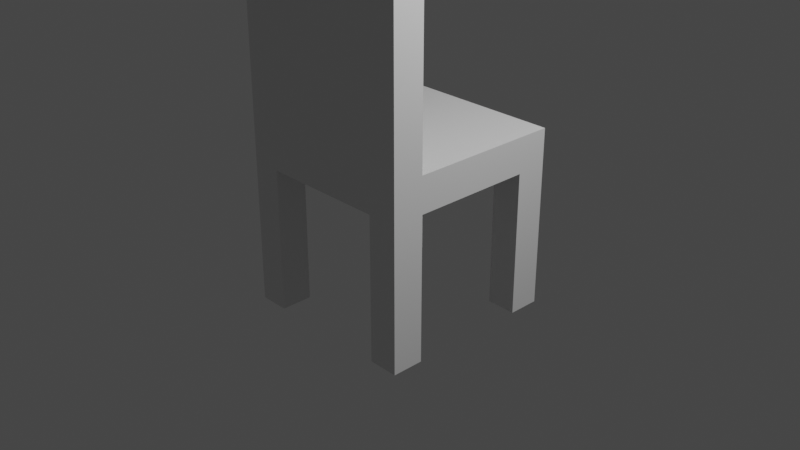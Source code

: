 # Source: chair.blend  (saved by Blender 2.80.42; exported with 4.5.12 LTS)
import bpy
from mathutils import Matrix  # noqa: F401  (used for matrix-valued properties, if any)

bpy.ops.wm.read_factory_settings(use_empty=True)
scene = bpy.context.scene
scene.name = 'Scene'

# ---- collections
col_collection = bpy.data.collections.new('Collection'); scene.collection.children.link(col_collection)

# ---- materials (node trees are filled in below, after node groups)
mat_material = bpy.data.materials.new('Material')
mat_material.alpha_threshold = 0.0
mat_material.use_transparent_shadow = False
mat_material.roughness = 0.5
mat_material.line_color = (0.0, 0.0, 0.0, 1.0)

# ---- material node trees
mat_material.use_nodes = True; mat_material.node_tree.nodes.clear()
_N = mat_material.node_tree.nodes; _L = mat_material.node_tree.links
n0 = _N.new('ShaderNodeOutputMaterial'); n0.name = 'Material Output'; n0.location = (300, 300)
n1 = _N.new('ShaderNodeBsdfPrincipled'); n1.name = 'Principled BSDF'; n1.location = (10, 300)
n1.distribution = 'GGX'
n1.subsurface_method = 'BURLEY'
n1.inputs[3].default_value = 1.45
_L.new(n1.outputs[0], n0.inputs[0])
n0.is_active_output = True

# ---- world
world_world = bpy.data.worlds.new('World'); scene.world = world_world
world_world.use_nodes = True; world_world.node_tree.nodes.clear()
_N = world_world.node_tree.nodes; _L = world_world.node_tree.links
n0 = _N.new('ShaderNodeOutputWorld'); n0.name = 'World Output'; n0.location = (300, 300)
n1 = _N.new('ShaderNodeBackground'); n1.name = 'Background'; n1.location = (10, 300)
n1.inputs[0].default_value = (0.05088, 0.05088, 0.05088, 1.0)
_L.new(n1.outputs[0], n0.inputs[0])
n0.is_active_output = True
world_world.color = (0.05088, 0.05088, 0.05088)
world_world.use_sun_shadow = False
world_world.sun_shadow_jitter_overblur = 0.0

# ---- cameras
cam_camera = bpy.data.cameras.new('Camera')
cam_camera.clip_end = 100.0
cam_camera.ortho_scale = 7.314
cam_camera.dof.focus_distance = 0.0
cam_camera.dof.aperture_fstop = 128.0

# ---- lights
light_light = bpy.data.lights.new('Light', 'POINT')
light_light.transmission_factor = 0.0
light_light.cutoff_distance = 30.0
light_light.energy = 1000.0
light_light.shadow_buffer_clip_start = 1.001
light_light.shadow_soft_size = 0.1
light_light.shadow_maximum_resolution = 0.006
light_light.use_absolute_resolution = True

# ---- meshes
me_cube = bpy.data.meshes.new('Cube')
me_cube.from_pydata([(1.0, 1.0, 1.0), (1.0, 1.0, 0.6154), (1.0, -1.0, 1.0), (1.0, -1.0, 0.6154), (-1.0, 1.0, 1.0), (-1.0, 1.0, 0.6154), (-1.0, -1.0, 1.0), (-1.0, -1.0, 0.6154), (-1.0, 0.0, 0.6154), (1.0, 0.0, 1.0), (-1.0, 0.0, 1.0), (1.0, 0.0, 0.6154), (0.0, 1.0, 0.6154), (0.0, -1.0, 1.0), (0.0, -1.0, 0.6154), (0.0, 1.0, 1.0), (0.0, 0.0, 0.6154), (0.0, 0.0, 1.0), (0.6757, 1.0, 1.0), (-0.6757, 1.0, 1.0), (0.6757, 0.0, 1.0), (-0.6757, 0.0, 1.0), (-0.6757, 1.0, 0.6271), (0.6757, 1.0, 0.6271), (-0.6757, 0.0, 0.6271), (0.6757, 0.0, 0.6271), (0.6757, -1.0, 0.6271), (-0.6757, -1.0, 0.6271), (-0.6757, -1.0, 1.0), (0.6757, -1.0, 1.0), (0.6757, 1.0, 0.6154), (0.6757, 1.0, 0.6154), (0.6757, 1.0, 1.0), (0.6757, 1.0, 1.0), (-0.6757, 0.0, 1.0), (-0.6757, 0.0, 1.0), (-0.6757, 1.0, 1.0), (-0.6757, 1.0, 1.0), (0.6757, 0.0, 1.0), (0.6757, 0.0, 1.0), (-0.6757, -1.0, 1.0), (-0.6757, -1.0, 1.0), (-0.6757, 1.0, 0.6154), (-0.6757, 1.0, 0.6154), (0.6757, 0.0, 0.6154), (0.6757, 0.0, 0.6154), (-0.6757, 0.0, 0.6154), (-0.6757, 0.0, 0.6154), (0.6757, -1.0, 0.6154), (0.6757, -1.0, 0.6154), (0.6757, -1.0, 1.0), (0.6757, -1.0, 1.0), (-0.6757, -1.0, 0.6154), (-0.6757, -1.0, 0.6154), (0.6757, 0.6614, 1.0), (0.6757, -0.6614, 1.0), (0.6757, 0.6614, 1.0), (0.6757, -0.6614, 1.0), (-0.6757, 0.6614, 1.0), (-0.6757, -0.6614, 1.0), (-0.6757, 0.6614, 1.0), (-0.6757, -0.6614, 1.0), (0.6757, 0.6614, 1.0), (0.6757, -0.6614, 1.0), (-0.6757, -0.6614, 1.0), (-0.6757, 0.6614, 1.0), (0.0, 0.6614, 1.0), (0.0, -0.6614, 1.0), (-1.0, 0.6614, 1.0), (-1.0, -0.6614, 1.0), (0.6757, -0.6614, 1.0), (1.0, -0.6614, 1.0), (1.0, 0.6614, 1.0), (0.6757, -0.6614, 1.0), (0.6757, -0.6614, 1.0), (0.6757, -0.6614, 1.0), (0.0, 0.6614, 1.0), (0.0, 0.6614, 1.0), (0.6757, 0.6614, 1.0), (0.6757, 0.6614, 1.0), (0.6757, 0.6614, 1.0), (0.6757, 0.6614, 1.0), (0.6757, -0.6614, 1.0), (0.6757, -0.6614, 1.0), (-0.6757, 0.6614, 1.0), (-0.6757, 0.6614, 1.0), (-0.6757, 0.6614, 1.0), (-0.6757, 0.6614, 1.0), (-0.6757, -0.6614, 1.0), (-0.6757, -0.6614, 1.0), (-0.6757, -0.6614, 1.0), (-0.6757, -0.6614, 1.0), (-0.6757, 0.6614, 1.0), (-0.6757, 0.6614, 1.0), (0.0, -0.6614, 1.0), (0.0, -0.6614, 1.0), (0.6757, 0.6614, 1.0), (0.6757, 0.6614, 1.0), (1.0, -0.6614, 1.0), (1.0, -0.6614, 1.0), (-0.6757, -0.6614, 1.0), (-0.6757, -0.6614, 1.0), (-1.0, 0.6614, 1.0), (-1.0, 0.6614, 1.0), (-1.0, -0.6614, 1.0), (-1.0, -0.6614, 1.0), (1.0, 0.6614, 1.0), (1.0, 0.6614, 1.0), (-0.6757, -1.0, 3.061), (-0.6757, -1.0, 3.061), (0.6757, -1.0, 3.061), (0.6757, -0.6614, 3.061), (0.6757, -1.0, 3.061), (-0.6757, -1.0, 3.061), (0.6757, -1.0, 3.061), (0.0, -1.0, 3.061), (-1.0, -1.0, 3.061), (1.0, -1.0, 3.061), (0.6757, -0.6614, 3.061), (0.6757, -0.6614, 3.061), (-0.6757, -0.6614, 3.061), (-0.6757, -0.6614, 3.061), (0.0, -0.6614, 3.061), (1.0, -0.6614, 3.061), (-0.6757, -0.6614, 3.061), (-1.0, -0.6614, 3.061), (0.6757, 0.0, 0.6194), (0.6757, 0.0, 0.6194), (0.6757, 1.0, 0.6194), (0.6757, 1.0, 0.6194), (-0.6757, -1.0, -0.942), (-0.6757, 1.0, 0.6194), (-0.6757, 1.0, 0.6194), (-1.0, -1.0, -0.942), (-0.6757, 0.0, 0.6194), (-0.6757, 0.0, 0.6194), (0.6757, -1.0, 0.6194), (0.6757, -1.0, 0.6194), (-0.6757, 1.0, -0.942), (-0.6757, -1.0, 0.6194), (-0.6757, -1.0, 0.6194), (-1.0, 1.0, -0.942), (0.0, 0.6572, 0.6154), (0.0, -0.6572, 0.6154), (0.6757, 0.6572, 0.6154), (0.6757, -0.6572, 0.6154), (0.6757, 1.0, -0.942), (1.0, 0.6572, 0.6154), (1.0, -0.6572, 0.6154), (1.0, 1.0, -0.942), (0.6757, 0.6572, 0.6154), (0.6757, -0.6572, 0.6154), (0.6757, -0.6572, 0.6154), (-0.6757, 0.6572, 0.6154), (-0.6757, -0.6572, 0.6154), (1.0, -0.6572, 0.6154), (-1.0, -0.6572, 0.6154), (-1.0, 0.6572, 0.6154), (0.6757, -1.0, 0.6154), (-0.6757, 0.6572, 0.6154), (-0.6757, -0.6572, 0.6154), (1.0, -1.0, 0.6154), (1.0, -1.0, -0.942), (1.0, -0.6572, -0.942), (0.6757, -0.6572, -0.942), (0.6757, -1.0, -0.942), (1.0, 0.6572, -0.942), (0.6757, 0.6572, -0.942), (-1.0, -0.6572, -0.942), (-1.0, 0.6572, -0.942), (-0.6757, 0.6572, -0.942), (-0.6757, -0.6572, -0.942)], [], [(89, 91, 59, 61), (52, 40, 28, 27, 139), (8, 10, 103, 68, 102, 4, 5, 157), (136, 126, 25, 26), (11, 9, 99, 71, 98, 2, 3, 148), (30, 32, 18, 23, 128), (1, 0, 106, 72, 107, 9, 11, 147), (128, 23, 25, 126), (7, 6, 104, 69, 105, 10, 8, 156), (60, 58, 87, 93), (56, 54, 79, 81), (22, 131, 134, 24), (22, 19, 36, 42, 131), (24, 134, 139, 27), (26, 29, 50, 48, 136), (70, 75, 55, 57), (23, 18, 33, 31, 129), (58, 65, 85, 87), (62, 56, 81, 97), (91, 101, 64, 59), (43, 37, 19, 22, 132), (23, 129, 127, 25), (132, 22, 24, 135), (25, 127, 137, 26), (49, 51, 29, 26, 137), (140, 135, 24, 27), (27, 28, 41, 53, 140), (83, 70, 57, 63), (12, 15, 32, 30), (150, 147, 11, 45), (54, 66, 77, 79), (31, 33, 0, 1), (66, 60, 93, 77), (101, 105, 69, 64), (42, 36, 15, 12), (65, 68, 103, 85), (75, 95, 67, 55), (72, 62, 97, 107), (95, 89, 61, 67), (53, 41, 6, 7), (153, 142, 16, 46), (5, 4, 37, 43), (142, 144, 44, 16), (45, 11, 148, 151), (46, 16, 143, 154), (157, 159, 47, 8), (16, 44, 145, 143), (3, 2, 51, 49), (48, 50, 13, 14), (99, 83, 63, 71), (14, 13, 40, 52), (8, 47, 160, 156), (57, 55, 74, 73), (78, 76, 66, 54), (80, 78, 54, 56), (63, 57, 73, 82), (86, 84, 65, 58), (61, 59, 90, 88), (92, 86, 58, 60), (67, 61, 88, 94), (96, 80, 56, 62), (71, 63, 82, 98), (59, 64, 100, 90), (84, 102, 68, 65), (76, 92, 60, 66), (55, 67, 94, 74), (64, 69, 104, 100), (106, 96, 62, 72), (50, 29, 110, 112), (20, 38, 75, 70), (38, 17, 95, 75), (29, 51, 114, 110), (15, 36, 92, 76), (79, 77, 17, 38), (32, 15, 76, 78), (81, 79, 38, 20), (97, 81, 20, 39), (18, 32, 78, 80), (28, 40, 108, 109), (39, 20, 70, 83), (37, 4, 102, 84), (87, 85, 35, 21), (19, 37, 84, 86), (93, 87, 21, 34), (41, 28, 109, 113), (34, 21, 91, 89), (21, 35, 101, 91), (94, 88, 120, 122), (77, 93, 34, 17), (36, 19, 86, 92), (17, 34, 89, 95), (74, 94, 122, 118), (107, 97, 39, 9), (33, 18, 80, 96), (9, 39, 83, 99), (35, 10, 105, 101), (100, 104, 125, 124), (85, 103, 10, 35), (82, 73, 111, 119), (0, 33, 96, 106), (119, 111, 110, 114), (111, 118, 112, 110), (123, 119, 114, 117), (122, 120, 108, 115), (120, 121, 109, 108), (118, 122, 115, 112), (121, 124, 113, 109), (124, 125, 116, 113), (98, 82, 119, 123), (73, 74, 118, 111), (40, 13, 115, 108), (104, 6, 116, 125), (6, 41, 113, 116), (88, 90, 121, 120), (2, 98, 123, 117), (13, 50, 112, 115), (90, 100, 124, 121), (51, 2, 117, 114), (30, 128, 126, 44, 144), (127, 45, 151, 49, 137), (129, 31, 150, 45, 127), (131, 42, 153, 46, 134), (134, 46, 154, 52, 139), (43, 132, 135, 47, 159), (44, 126, 136, 48, 145), (47, 135, 140, 53, 160), (12, 30, 144, 142), (154, 143, 14, 52), (143, 145, 48, 14), (49, 151, 152, 158), (160, 53, 130, 171), (42, 12, 142, 153), (155, 161, 162, 163), (147, 150, 167, 166), (43, 159, 170, 138), (151, 148, 155, 152), (148, 3, 161, 155), (3, 49, 158, 161), (146, 149, 166, 167), (141, 138, 170, 169), (168, 171, 130, 133), (164, 163, 162, 165), (5, 43, 138, 141), (159, 157, 169, 170), (1, 147, 166, 149), (156, 160, 171, 168), (53, 7, 133, 130), (31, 1, 149, 146), (7, 156, 168, 133), (158, 152, 164, 165), (152, 155, 163, 164), (157, 5, 141, 169), (161, 158, 165, 162), (150, 31, 146, 167)])
_uv = me_cube.uv_layers.new(name='UVMap')
_uv.uv.foreach_set('vector', [0.5845, 0.2077, 0.5845, 0.2077, 0.5845, 0.2077, 0.5845, 0.2077, 0.375, 0.4595, 0.625, 0.4595, 0.625, 0.4595, 0.375, 0.4595, 0.375, 0.4595, 0.375, 0.625, 0.625, 0.625, 0.625, 0.7077, 0.625, 0.7077, 0.625, 0.7077, 0.625, 0.75, 0.375, 0.75, 0.375, 0.7072, 0.5845, 1.0, 0.5845, 0.875, 0.5845, 0.875, 0.5845, 1.0, 0.125, 0.625, 0.375, 0.625, 0.375, 0.7077, 0.375, 0.7077, 0.375, 0.7077, 0.375, 0.75, 0.125, 0.75, 0.125, 0.7072, 0.625, 0.7095, 0.875, 0.7095, 0.875, 0.7095, 0.625, 0.7095, 0.625, 0.7095, 0.125, 0.5, 0.375, 0.5, 0.375, 0.5423, 0.375, 0.5423, 0.375, 0.5423, 0.375, 0.625, 0.125, 0.625, 0.125, 0.5428, 0.5845, 0.75, 0.5845, 0.75, 0.5845, 0.875, 0.5845, 0.875, 0.375, 0.5, 0.625, 0.5, 0.625, 0.5423, 0.625, 0.5423, 0.625, 0.5423, 0.625, 0.625, 0.375, 0.625, 0.375, 0.5428, 0.5845, 0.04233, 0.5845, 0.04233, 0.5845, 0.04233, 0.5845, 0.04233, 0.4155, 0.04233, 0.4155, 0.04233, 0.4155, 0.04233, 0.4155, 0.04233, 0.4155, 0.75, 0.4155, 0.75, 0.4155, 0.875, 0.4155, 0.875, 0.625, 0.5405, 0.875, 0.5405, 0.875, 0.5405, 0.625, 0.5405, 0.6276, 0.5405, 0.4155, 0.875, 0.4155, 0.875, 0.4155, 1.0, 0.4155, 1.0, 0.375, 0.2905, 0.625, 0.2905, 0.625, 0.2905, 0.375, 0.2905, 0.3776, 0.2905, 0.4155, 0.2077, 0.4155, 0.2077, 0.4155, 0.2077, 0.4155, 0.2077, 0.625, 0.7095, 0.875, 0.7095, 0.875, 0.7095, 0.625, 0.7095, 0.6276, 0.7095, 0.5845, 0.04233, 0.5845, 0.04233, 0.5845, 0.04233, 0.5845, 0.04233, 0.4155, 0.04233, 0.4155, 0.04233, 0.4155, 0.04233, 0.4155, 0.04233, 0.5845, 0.2077, 0.5845, 0.2077, 0.5845, 0.2077, 0.5845, 0.2077, 0.625, 0.5405, 0.875, 0.5405, 0.875, 0.5405, 0.625, 0.5405, 0.625, 0.5405, 0.5845, 0.75, 0.5845, 0.75, 0.5845, 0.875, 0.5845, 0.875, 0.4155, 0.75, 0.4155, 0.75, 0.4155, 0.875, 0.4155, 0.875, 0.5845, 0.875, 0.5845, 0.875, 0.5845, 1.0, 0.5845, 1.0, 0.375, 0.2905, 0.625, 0.2905, 0.625, 0.2905, 0.375, 0.2905, 0.375, 0.2905, 0.4155, 1.0, 0.4155, 0.875, 0.4155, 0.875, 0.4155, 1.0, 0.375, 0.4595, 0.625, 0.4595, 0.625, 0.4595, 0.375, 0.4595, 0.3776, 0.4595, 0.4155, 0.2077, 0.4155, 0.2077, 0.4155, 0.2077, 0.4155, 0.2077, 0.625, 0.625, 0.875, 0.625, 0.875, 0.7095, 0.625, 0.7095, 0.5845, 0.7928, 0.625, 0.7928, 0.625, 0.875, 0.5845, 0.875, 0.4155, 0.04233, 0.5, 0.04233, 0.5, 0.04233, 0.4155, 0.04233, 0.625, 0.7095, 0.875, 0.7095, 0.875, 0.75, 0.625, 0.75, 0.5, 0.04233, 0.5845, 0.04233, 0.5845, 0.04233, 0.5, 0.04233, 0.5845, 0.2077, 0.625, 0.2077, 0.625, 0.2077, 0.5845, 0.2077, 0.625, 0.5405, 0.875, 0.5405, 0.875, 0.625, 0.625, 0.625, 0.5845, 0.04233, 0.625, 0.04233, 0.625, 0.04233, 0.5845, 0.04233, 0.4155, 0.2077, 0.5, 0.2077, 0.5, 0.2077, 0.4155, 0.2077, 0.375, 0.04233, 0.4155, 0.04233, 0.4155, 0.04233, 0.375, 0.04233, 0.5, 0.2077, 0.5845, 0.2077, 0.5845, 0.2077, 0.5, 0.2077, 0.375, 0.4595, 0.625, 0.4595, 0.625, 0.5, 0.375, 0.5, 0.4155, 0.7928, 0.5, 0.7928, 0.5, 0.875, 0.4155, 0.875, 0.625, 0.5, 0.875, 0.5, 0.875, 0.5405, 0.625, 0.5405, 0.5, 0.7928, 0.5845, 0.7928, 0.5845, 0.875, 0.5, 0.875, 0.5845, 0.875, 0.625, 0.875, 0.625, 0.9572, 0.5845, 0.9572, 0.4155, 0.875, 0.5, 0.875, 0.5, 0.9572, 0.4155, 0.9572, 0.375, 0.7928, 0.4155, 0.7928, 0.4155, 0.875, 0.375, 0.875, 0.5, 0.875, 0.5845, 0.875, 0.5845, 0.9572, 0.5, 0.9572, 0.375, 0.25, 0.625, 0.25, 0.625, 0.2905, 0.375, 0.2905, 0.375, 0.2905, 0.625, 0.2905, 0.625, 0.375, 0.375, 0.375, 0.375, 0.2077, 0.4155, 0.2077, 0.4155, 0.2077, 0.375, 0.2077, 0.375, 0.375, 0.625, 0.375, 0.625, 0.4595, 0.375, 0.4595, 0.375, 0.875, 0.4155, 0.875, 0.4155, 0.9572, 0.375, 0.9572, 0.4155, 0.2077, 0.4155, 0.2077, 0.4155, 0.2077, 0.4155, 0.2077, 0.4155, 0.04233, 0.5, 0.04233, 0.5, 0.04233, 0.4155, 0.04233, 0.4155, 0.04233, 0.4155, 0.04233, 0.4155, 0.04233, 0.4155, 0.04233, 0.4155, 0.2077, 0.4155, 0.2077, 0.4155, 0.2077, 0.4155, 0.2077, 0.5845, 0.04233, 0.5845, 0.04233, 0.5845, 0.04233, 0.5845, 0.04233, 0.5845, 0.2077, 0.5845, 0.2077, 0.5845, 0.2077, 0.5845, 0.2077, 0.5845, 0.04233, 0.5845, 0.04233, 0.5845, 0.04233, 0.5845, 0.04233, 0.5, 0.2077, 0.5845, 0.2077, 0.5845, 0.2077, 0.5, 0.2077, 0.4155, 0.04233, 0.4155, 0.04233, 0.4155, 0.04233, 0.4155, 0.04233, 0.375, 0.2077, 0.4155, 0.2077, 0.4155, 0.2077, 0.375, 0.2077, 0.5845, 0.2077, 0.5845, 0.2077, 0.5845, 0.2077, 0.5845, 0.2077, 0.5845, 0.04233, 0.625, 0.04233, 0.625, 0.04233, 0.5845, 0.04233, 0.5, 0.04233, 0.5845, 0.04233, 0.5845, 0.04233, 0.5, 0.04233, 0.4155, 0.2077, 0.5, 0.2077, 0.5, 0.2077, 0.4155, 0.2077, 0.5845, 0.2077, 0.625, 0.2077, 0.625, 0.2077, 0.5845, 0.2077, 0.375, 0.04233, 0.4155, 0.04233, 0.4155, 0.04233, 0.375, 0.04233, 0.625, 0.2905, 0.625, 0.2905, 0.625, 0.2905, 0.625, 0.2905, 0.4155, 0.125, 0.4155, 0.125, 0.4155, 0.2077, 0.4155, 0.2077, 0.4155, 0.125, 0.5, 0.125, 0.5, 0.2077, 0.4155, 0.2077, 0.625, 0.2905, 0.625, 0.2905, 0.625, 0.2905, 0.625, 0.2905, 0.5, 0.0, 0.5845, 0.0, 0.5845, 0.04233, 0.5, 0.04233, 0.4155, 0.04233, 0.5, 0.04233, 0.5, 0.125, 0.4155, 0.125, 0.4155, 0.0, 0.5, 0.0, 0.5, 0.04233, 0.4155, 0.04233, 0.4155, 0.04233, 0.4155, 0.04233, 0.4155, 0.125, 0.4155, 0.125, 0.4155, 0.04233, 0.4155, 0.04233, 0.4155, 0.125, 0.4155, 0.125, 0.4155, 0.0, 0.4155, 0.0, 0.4155, 0.04233, 0.4155, 0.04233, 0.625, 0.4595, 0.625, 0.4595, 0.625, 0.4595, 0.625, 0.4595, 0.4155, 0.125, 0.4155, 0.125, 0.4155, 0.2077, 0.4155, 0.2077, 0.5845, 0.0, 0.625, 0.0, 0.625, 0.04233, 0.5845, 0.04233, 0.5845, 0.04233, 0.5845, 0.04233, 0.5845, 0.125, 0.5845, 0.125, 0.5845, 0.0, 0.5845, 0.0, 0.5845, 0.04233, 0.5845, 0.04233, 0.5845, 0.04233, 0.5845, 0.04233, 0.5845, 0.125, 0.5845, 0.125, 0.625, 0.4595, 0.625, 0.4595, 0.625, 0.4595, 0.625, 0.4595, 0.5845, 0.125, 0.5845, 0.125, 0.5845, 0.2077, 0.5845, 0.2077, 0.5845, 0.125, 0.5845, 0.125, 0.5845, 0.2077, 0.5845, 0.2077, 0.5, 0.2077, 0.5845, 0.2077, 0.5845, 0.2077, 0.5, 0.2077, 0.5, 0.04233, 0.5845, 0.04233, 0.5845, 0.125, 0.5, 0.125, 0.5845, 0.0, 0.5845, 0.0, 0.5845, 0.04233, 0.5845, 0.04233, 0.5, 0.125, 0.5845, 0.125, 0.5845, 0.2077, 0.5, 0.2077, 0.4155, 0.2077, 0.5, 0.2077, 0.5, 0.2077, 0.4155, 0.2077, 0.375, 0.04233, 0.4155, 0.04233, 0.4155, 0.125, 0.375, 0.125, 0.4155, 0.0, 0.4155, 0.0, 0.4155, 0.04233, 0.4155, 0.04233, 0.375, 0.125, 0.4155, 0.125, 0.4155, 0.2077, 0.375, 0.2077, 0.5845, 0.125, 0.625, 0.125, 0.625, 0.2077, 0.5845, 0.2077, 0.5845, 0.2077, 0.625, 0.2077, 0.625, 0.2077, 0.5845, 0.2077, 0.5845, 0.04233, 0.625, 0.04233, 0.625, 0.125, 0.5845, 0.125, 0.4155, 0.2077, 0.4155, 0.2077, 0.4155, 0.2077, 0.4155, 0.2077, 0.375, 0.0, 0.4155, 0.0, 0.4155, 0.04233, 0.375, 0.04233, 0.4155, 0.2077, 0.4155, 0.2077, 0.4155, 0.25, 0.4155, 0.25, 0.4155, 0.2077, 0.4155, 0.2077, 0.4155, 0.25, 0.4155, 0.25, 0.375, 0.2077, 0.4155, 0.2077, 0.4155, 0.25, 0.375, 0.25, 0.5, 0.2077, 0.5845, 0.2077, 0.5845, 0.25, 0.5, 0.25, 0.5845, 0.2077, 0.5845, 0.2077, 0.5845, 0.25, 0.5845, 0.25, 0.4155, 0.2077, 0.5, 0.2077, 0.5, 0.25, 0.4155, 0.25, 0.5845, 0.2077, 0.5845, 0.2077, 0.5845, 0.25, 0.5845, 0.25, 0.5845, 0.2077, 0.625, 0.2077, 0.625, 0.25, 0.5845, 0.25, 0.375, 0.2077, 0.4155, 0.2077, 0.4155, 0.2077, 0.375, 0.2077, 0.4155, 0.2077, 0.4155, 0.2077, 0.4155, 0.2077, 0.4155, 0.2077, 0.625, 0.4595, 0.625, 0.375, 0.625, 0.375, 0.625, 0.4595, 0.625, 0.5423, 0.625, 0.5, 0.625, 0.5, 0.625, 0.5423, 0.625, 0.5, 0.625, 0.4595, 0.625, 0.4595, 0.625, 0.5, 0.5845, 0.2077, 0.5845, 0.2077, 0.5845, 0.2077, 0.5845, 0.2077, 0.375, 0.75, 0.375, 0.7077, 0.375, 0.7077, 0.375, 0.75, 0.625, 0.375, 0.625, 0.2905, 0.625, 0.2905, 0.625, 0.375, 0.5845, 0.2077, 0.5845, 0.2077, 0.5845, 0.2077, 0.5845, 0.2077, 0.625, 0.2905, 0.625, 0.25, 0.625, 0.25, 0.625, 0.2905, 0.5845, 0.75, 0.5845, 0.75, 0.5845, 0.875, 0.5845, 0.875, 0.5845, 0.7928, 0.5845, 0.875, 0.5845, 0.875, 0.5845, 0.9572, 0.5845, 1.0, 0.5845, 1.0, 0.5845, 0.75, 0.5845, 0.75, 0.5845, 0.7928, 0.5845, 0.875, 0.5845, 0.875, 0.4155, 0.75, 0.4155, 0.75, 0.4155, 0.7928, 0.4155, 0.875, 0.4155, 0.875, 0.4155, 0.875, 0.4155, 0.875, 0.4155, 0.9572, 0.4155, 1.0, 0.4155, 1.0, 0.4155, 0.75, 0.4155, 0.75, 0.4155, 0.875, 0.4155, 0.875, 0.4155, 0.7928, 0.5845, 0.875, 0.5845, 0.875, 0.5845, 1.0, 0.5845, 1.0, 0.5845, 0.9572, 0.4155, 0.875, 0.4155, 0.875, 0.4155, 1.0, 0.4155, 1.0, 0.4155, 0.9572, 0.5, 0.75, 0.5845, 0.75, 0.5845, 0.7928, 0.5, 0.7928, 0.4155, 0.9572, 0.5, 0.9572, 0.5, 1.0, 0.4155, 1.0, 0.5, 0.9572, 0.5845, 0.9572, 0.5845, 1.0, 0.5, 1.0, 0.5845, 1.0, 0.5845, 0.9572, 0.5845, 0.9572, 0.5845, 1.0, 0.4155, 0.9572, 0.4155, 1.0, 0.4155, 1.0, 0.4155, 0.9572, 0.4155, 0.75, 0.5, 0.75, 0.5, 0.7928, 0.4155, 0.7928, 0.125, 0.7072, 0.125, 0.75, 0.125, 0.75, 0.125, 0.7072, 0.625, 0.7928, 0.5845, 0.7928, 0.5845, 0.7928, 0.625, 0.7928, 0.4155, 0.75, 0.4155, 0.7928, 0.4155, 0.7928, 0.4155, 0.75, 0.5845, 0.9572, 0.625, 0.9572, 0.625, 0.9572, 0.5845, 0.9572, 0.125, 0.7072, 0.125, 0.75, 0.125, 0.75, 0.125, 0.7072, 0.375, 0.25, 0.375, 0.2905, 0.375, 0.2905, 0.375, 0.25, 0.5845, 0.75, 0.625, 0.75, 0.625, 0.7928, 0.5845, 0.7928, 0.375, 0.75, 0.4155, 0.75, 0.4155, 0.7928, 0.375, 0.7928, 0.375, 0.9572, 0.4155, 0.9572, 0.4155, 1.0, 0.375, 1.0, 0.5845, 0.9572, 0.625, 0.9572, 0.625, 1.0, 0.5845, 1.0, 0.625, 0.5, 0.625, 0.5405, 0.625, 0.5405, 0.625, 0.5, 0.4155, 0.7928, 0.375, 0.7928, 0.375, 0.7928, 0.4155, 0.7928, 0.125, 0.5, 0.125, 0.5428, 0.125, 0.5428, 0.125, 0.5, 0.375, 0.9572, 0.4155, 0.9572, 0.4155, 0.9572, 0.375, 0.9572, 0.375, 0.4595, 0.375, 0.5, 0.375, 0.5, 0.375, 0.4595, 0.625, 0.7095, 0.625, 0.75, 0.625, 0.75, 0.625, 0.7095, 0.375, 0.5, 0.375, 0.5428, 0.375, 0.5428, 0.375, 0.5, 0.5845, 1.0, 0.5845, 0.9572, 0.5845, 0.9572, 0.5845, 1.0, 0.5845, 0.9572, 0.625, 0.9572, 0.625, 0.9572, 0.5845, 0.9572, 0.375, 0.7072, 0.375, 0.75, 0.375, 0.75, 0.375, 0.7072, 0.375, 0.25, 0.375, 0.2905, 0.375, 0.2905, 0.375, 0.25, 0.5845, 0.7928, 0.5845, 0.75, 0.5845, 0.75, 0.5845, 0.7928])
me_cube.materials.append(mat_material)
me_cube.use_remesh_preserve_volume = False
me_cube.use_remesh_preserve_attributes = False
me_cube.use_mirror_vertex_groups = False
me_cube.update()

# ---- objects
ob_cube = bpy.data.objects.new('Cube', me_cube)
ob_light = bpy.data.objects.new('Light', light_light)
ob_camera = bpy.data.objects.new('Camera', cam_camera)

# ---- transforms, parenting, visibility, modifiers, constraints
ob_cube.location = (0.0, 0.0, 0.0)
ob_cube.lock_rotations_4d = False
ob_cube.empty_display_type = 'ARROWS'
ob_cube.lineart.crease_threshold = 0.0
ob_light.location = (4.076, 1.005, 5.904)
ob_light.rotation_euler = (0.6503, 0.05522, 1.866)
ob_light.lock_rotations_4d = False
ob_light.empty_display_type = 'ARROWS'
ob_light.color = (0.0, 0.0, 0.0, 0.0)
ob_light.lineart.crease_threshold = 0.0
ob_camera.location = (7.359, -6.926, 4.958)
ob_camera.rotation_euler = (1.109, 0.0, 0.8149)
ob_camera.lock_rotations_4d = False
ob_camera.empty_display_type = 'ARROWS'
ob_camera.color = (0.0, 0.0, 0.0, 0.0)
ob_camera.display_type = 'WIRE'
ob_camera.lineart.crease_threshold = 0.0

# ---- collection membership
col_collection.objects.link(ob_cube)
col_collection.objects.link(ob_light)
col_collection.objects.link(ob_camera)

# ---- scene / render settings (as saved in the file)
scene.camera = ob_camera
scene.frame_start = 1; scene.frame_end = 250; scene.frame_set(1)
scene.render.engine = 'BLENDER_EEVEE_NEXT'
scene.render.motion_blur_shutter = 1.0
scene.cycles.use_denoising = False
scene.cycles.samples = 128
scene.cycles.sampling_pattern = 'TABULATED_SOBOL'
scene.cycles.use_adaptive_sampling = False
scene.cycles.use_light_tree = False
scene.view_settings.view_transform = 'Filmic'
bpy.context.view_layer.update()
